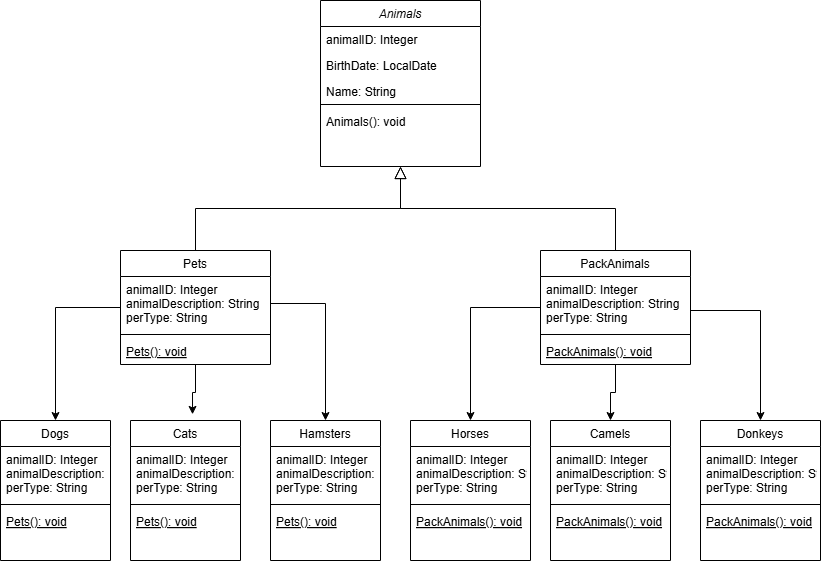

The diagram above was exported from draw.io. Its source (the exported page's mxGraphModel, read from the mxfile embedded in the PNG):
<mxGraphModel dx="1044" dy="658" grid="1" gridSize="10" guides="1" tooltips="1" connect="1" arrows="1" fold="1" page="1" pageScale="1" pageWidth="827" pageHeight="1169" math="0" shadow="0">
  <root>
    <mxCell id="WIyWlLk6GJQsqaUBKTNV-0" />
    <mxCell id="WIyWlLk6GJQsqaUBKTNV-1" parent="WIyWlLk6GJQsqaUBKTNV-0" />
    <mxCell id="zkfFHV4jXpPFQw0GAbJ--0" value="Animals" style="swimlane;fontStyle=2;align=center;verticalAlign=top;childLayout=stackLayout;horizontal=1;startSize=26;horizontalStack=0;resizeParent=1;resizeLast=0;collapsible=1;marginBottom=0;rounded=0;shadow=0;strokeWidth=1;" parent="WIyWlLk6GJQsqaUBKTNV-1" vertex="1">
      <mxGeometry x="360" y="110" width="160" height="166" as="geometry">
        <mxRectangle x="230" y="140" width="160" height="26" as="alternateBounds" />
      </mxGeometry>
    </mxCell>
    <mxCell id="zkfFHV4jXpPFQw0GAbJ--1" value="animalID: Integer" style="text;align=left;verticalAlign=top;spacingLeft=4;spacingRight=4;overflow=hidden;rotatable=0;points=[[0,0.5],[1,0.5]];portConstraint=eastwest;" parent="zkfFHV4jXpPFQw0GAbJ--0" vertex="1">
      <mxGeometry y="26" width="160" height="26" as="geometry" />
    </mxCell>
    <mxCell id="zkfFHV4jXpPFQw0GAbJ--2" value="BirthDate: LocalDate" style="text;align=left;verticalAlign=top;spacingLeft=4;spacingRight=4;overflow=hidden;rotatable=0;points=[[0,0.5],[1,0.5]];portConstraint=eastwest;rounded=0;shadow=0;html=0;" parent="zkfFHV4jXpPFQw0GAbJ--0" vertex="1">
      <mxGeometry y="52" width="160" height="26" as="geometry" />
    </mxCell>
    <mxCell id="zkfFHV4jXpPFQw0GAbJ--3" value="Name: String" style="text;align=left;verticalAlign=top;spacingLeft=4;spacingRight=4;overflow=hidden;rotatable=0;points=[[0,0.5],[1,0.5]];portConstraint=eastwest;rounded=0;shadow=0;html=0;" parent="zkfFHV4jXpPFQw0GAbJ--0" vertex="1">
      <mxGeometry y="78" width="160" height="22" as="geometry" />
    </mxCell>
    <mxCell id="zkfFHV4jXpPFQw0GAbJ--4" value="" style="line;html=1;strokeWidth=1;align=left;verticalAlign=middle;spacingTop=-1;spacingLeft=3;spacingRight=3;rotatable=0;labelPosition=right;points=[];portConstraint=eastwest;" parent="zkfFHV4jXpPFQw0GAbJ--0" vertex="1">
      <mxGeometry y="100" width="160" height="8" as="geometry" />
    </mxCell>
    <mxCell id="zkfFHV4jXpPFQw0GAbJ--5" value="Animals(): void" style="text;align=left;verticalAlign=top;spacingLeft=4;spacingRight=4;overflow=hidden;rotatable=0;points=[[0,0.5],[1,0.5]];portConstraint=eastwest;" parent="zkfFHV4jXpPFQw0GAbJ--0" vertex="1">
      <mxGeometry y="108" width="160" height="38" as="geometry" />
    </mxCell>
    <mxCell id="ZW7Me9__d1evB__Hp1l3-5" value="" style="edgeStyle=orthogonalEdgeStyle;rounded=0;orthogonalLoop=1;jettySize=auto;html=1;" parent="WIyWlLk6GJQsqaUBKTNV-1" source="zkfFHV4jXpPFQw0GAbJ--6" target="ZW7Me9__d1evB__Hp1l3-1" edge="1">
      <mxGeometry relative="1" as="geometry" />
    </mxCell>
    <mxCell id="zkfFHV4jXpPFQw0GAbJ--6" value="Pets" style="swimlane;fontStyle=0;align=center;verticalAlign=top;childLayout=stackLayout;horizontal=1;startSize=26;horizontalStack=0;resizeParent=1;resizeLast=0;collapsible=1;marginBottom=0;rounded=0;shadow=0;strokeWidth=1;" parent="WIyWlLk6GJQsqaUBKTNV-1" vertex="1">
      <mxGeometry x="160" y="360" width="150" height="114" as="geometry">
        <mxRectangle x="130" y="380" width="160" height="26" as="alternateBounds" />
      </mxGeometry>
    </mxCell>
    <mxCell id="zkfFHV4jXpPFQw0GAbJ--7" value="animalID: Integer&#10;animalDescription: String&#10;perType: String" style="text;align=left;verticalAlign=top;spacingLeft=4;spacingRight=4;overflow=hidden;rotatable=0;points=[[0,0.5],[1,0.5]];portConstraint=eastwest;" parent="zkfFHV4jXpPFQw0GAbJ--6" vertex="1">
      <mxGeometry y="26" width="150" height="54" as="geometry" />
    </mxCell>
    <mxCell id="zkfFHV4jXpPFQw0GAbJ--9" value="" style="line;html=1;strokeWidth=1;align=left;verticalAlign=middle;spacingTop=-1;spacingLeft=3;spacingRight=3;rotatable=0;labelPosition=right;points=[];portConstraint=eastwest;" parent="zkfFHV4jXpPFQw0GAbJ--6" vertex="1">
      <mxGeometry y="80" width="150" height="8" as="geometry" />
    </mxCell>
    <mxCell id="zkfFHV4jXpPFQw0GAbJ--10" value="Pets(): void" style="text;align=left;verticalAlign=top;spacingLeft=4;spacingRight=4;overflow=hidden;rotatable=0;points=[[0,0.5],[1,0.5]];portConstraint=eastwest;fontStyle=4" parent="zkfFHV4jXpPFQw0GAbJ--6" vertex="1">
      <mxGeometry y="88" width="150" height="26" as="geometry" />
    </mxCell>
    <mxCell id="zkfFHV4jXpPFQw0GAbJ--12" value="" style="endArrow=block;endSize=10;endFill=0;shadow=0;strokeWidth=1;rounded=0;curved=0;edgeStyle=elbowEdgeStyle;elbow=vertical;" parent="WIyWlLk6GJQsqaUBKTNV-1" source="zkfFHV4jXpPFQw0GAbJ--6" target="zkfFHV4jXpPFQw0GAbJ--0" edge="1">
      <mxGeometry width="160" relative="1" as="geometry">
        <mxPoint x="200" y="203" as="sourcePoint" />
        <mxPoint x="200" y="203" as="targetPoint" />
      </mxGeometry>
    </mxCell>
    <mxCell id="ZW7Me9__d1evB__Hp1l3-23" value="" style="edgeStyle=orthogonalEdgeStyle;rounded=0;orthogonalLoop=1;jettySize=auto;html=1;" parent="WIyWlLk6GJQsqaUBKTNV-1" source="zkfFHV4jXpPFQw0GAbJ--13" target="ZW7Me9__d1evB__Hp1l3-19" edge="1">
      <mxGeometry relative="1" as="geometry" />
    </mxCell>
    <mxCell id="ZW7Me9__d1evB__Hp1l3-32" style="edgeStyle=orthogonalEdgeStyle;rounded=0;orthogonalLoop=1;jettySize=auto;html=1;exitX=0.5;exitY=1;exitDx=0;exitDy=0;entryX=0.5;entryY=0;entryDx=0;entryDy=0;" parent="WIyWlLk6GJQsqaUBKTNV-1" source="zkfFHV4jXpPFQw0GAbJ--13" target="ZW7Me9__d1evB__Hp1l3-24" edge="1">
      <mxGeometry relative="1" as="geometry" />
    </mxCell>
    <mxCell id="ZW7Me9__d1evB__Hp1l3-33" style="edgeStyle=orthogonalEdgeStyle;rounded=0;orthogonalLoop=1;jettySize=auto;html=1;exitX=1;exitY=0.5;exitDx=0;exitDy=0;entryX=0.5;entryY=0;entryDx=0;entryDy=0;" parent="WIyWlLk6GJQsqaUBKTNV-1" source="nJPXWq3pUH7EDrDEJPrq-1" target="ZW7Me9__d1evB__Hp1l3-28" edge="1">
      <mxGeometry relative="1" as="geometry">
        <mxPoint x="720.4200000000001" y="407.606" as="sourcePoint" />
        <Array as="points">
          <mxPoint x="730" y="420" />
          <mxPoint x="800" y="420" />
        </Array>
      </mxGeometry>
    </mxCell>
    <mxCell id="zkfFHV4jXpPFQw0GAbJ--13" value="PackAnimals" style="swimlane;fontStyle=0;align=center;verticalAlign=top;childLayout=stackLayout;horizontal=1;startSize=26;horizontalStack=0;resizeParent=1;resizeLast=0;collapsible=1;marginBottom=0;rounded=0;shadow=0;strokeWidth=1;" parent="WIyWlLk6GJQsqaUBKTNV-1" vertex="1">
      <mxGeometry x="580" y="360" width="150" height="114" as="geometry">
        <mxRectangle x="340" y="380" width="170" height="26" as="alternateBounds" />
      </mxGeometry>
    </mxCell>
    <mxCell id="nJPXWq3pUH7EDrDEJPrq-1" value="animalID: Integer&#10;animalDescription: String&#10;perType: String" style="text;align=left;verticalAlign=top;spacingLeft=4;spacingRight=4;overflow=hidden;rotatable=0;points=[[0,0.5],[1,0.5]];portConstraint=eastwest;" vertex="1" parent="zkfFHV4jXpPFQw0GAbJ--13">
      <mxGeometry y="26" width="150" height="54" as="geometry" />
    </mxCell>
    <mxCell id="zkfFHV4jXpPFQw0GAbJ--15" value="" style="line;html=1;strokeWidth=1;align=left;verticalAlign=middle;spacingTop=-1;spacingLeft=3;spacingRight=3;rotatable=0;labelPosition=right;points=[];portConstraint=eastwest;" parent="zkfFHV4jXpPFQw0GAbJ--13" vertex="1">
      <mxGeometry y="80" width="150" height="8" as="geometry" />
    </mxCell>
    <mxCell id="ZW7Me9__d1evB__Hp1l3-0" value="PackAnimals(): void" style="text;align=left;verticalAlign=top;spacingLeft=4;spacingRight=4;overflow=hidden;rotatable=0;points=[[0,0.5],[1,0.5]];portConstraint=eastwest;fontStyle=4" parent="zkfFHV4jXpPFQw0GAbJ--13" vertex="1">
      <mxGeometry y="88" width="150" height="26" as="geometry" />
    </mxCell>
    <mxCell id="zkfFHV4jXpPFQw0GAbJ--16" value="" style="endArrow=block;endSize=10;endFill=0;shadow=0;strokeWidth=1;rounded=0;curved=0;edgeStyle=elbowEdgeStyle;elbow=vertical;" parent="WIyWlLk6GJQsqaUBKTNV-1" source="zkfFHV4jXpPFQw0GAbJ--13" target="zkfFHV4jXpPFQw0GAbJ--0" edge="1">
      <mxGeometry width="160" relative="1" as="geometry">
        <mxPoint x="210" y="373" as="sourcePoint" />
        <mxPoint x="310" y="271" as="targetPoint" />
      </mxGeometry>
    </mxCell>
    <mxCell id="ZW7Me9__d1evB__Hp1l3-1" value="Dogs" style="swimlane;fontStyle=0;align=center;verticalAlign=top;childLayout=stackLayout;horizontal=1;startSize=26;horizontalStack=0;resizeParent=1;resizeLast=0;collapsible=1;marginBottom=0;rounded=0;shadow=0;strokeWidth=1;" parent="WIyWlLk6GJQsqaUBKTNV-1" vertex="1">
      <mxGeometry x="40" y="530" width="110" height="140" as="geometry">
        <mxRectangle x="130" y="380" width="160" height="26" as="alternateBounds" />
      </mxGeometry>
    </mxCell>
    <mxCell id="nJPXWq3pUH7EDrDEJPrq-3" value="animalID: Integer&#10;animalDescription: String&#10;perType: String" style="text;align=left;verticalAlign=top;spacingLeft=4;spacingRight=4;overflow=hidden;rotatable=0;points=[[0,0.5],[1,0.5]];portConstraint=eastwest;" vertex="1" parent="ZW7Me9__d1evB__Hp1l3-1">
      <mxGeometry y="26" width="110" height="54" as="geometry" />
    </mxCell>
    <mxCell id="ZW7Me9__d1evB__Hp1l3-3" value="" style="line;html=1;strokeWidth=1;align=left;verticalAlign=middle;spacingTop=-1;spacingLeft=3;spacingRight=3;rotatable=0;labelPosition=right;points=[];portConstraint=eastwest;" parent="ZW7Me9__d1evB__Hp1l3-1" vertex="1">
      <mxGeometry y="80" width="110" height="8" as="geometry" />
    </mxCell>
    <mxCell id="ZW7Me9__d1evB__Hp1l3-4" value="Pets(): void" style="text;align=left;verticalAlign=top;spacingLeft=4;spacingRight=4;overflow=hidden;rotatable=0;points=[[0,0.5],[1,0.5]];portConstraint=eastwest;fontStyle=4" parent="ZW7Me9__d1evB__Hp1l3-1" vertex="1">
      <mxGeometry y="88" width="110" height="52" as="geometry" />
    </mxCell>
    <mxCell id="ZW7Me9__d1evB__Hp1l3-7" value="Cats" style="swimlane;fontStyle=0;align=center;verticalAlign=top;childLayout=stackLayout;horizontal=1;startSize=26;horizontalStack=0;resizeParent=1;resizeLast=0;collapsible=1;marginBottom=0;rounded=0;shadow=0;strokeWidth=1;" parent="WIyWlLk6GJQsqaUBKTNV-1" vertex="1">
      <mxGeometry x="170" y="530" width="110" height="140" as="geometry">
        <mxRectangle x="130" y="380" width="160" height="26" as="alternateBounds" />
      </mxGeometry>
    </mxCell>
    <mxCell id="nJPXWq3pUH7EDrDEJPrq-4" value="animalID: Integer&#10;animalDescription: String&#10;perType: String" style="text;align=left;verticalAlign=top;spacingLeft=4;spacingRight=4;overflow=hidden;rotatable=0;points=[[0,0.5],[1,0.5]];portConstraint=eastwest;" vertex="1" parent="ZW7Me9__d1evB__Hp1l3-7">
      <mxGeometry y="26" width="110" height="54" as="geometry" />
    </mxCell>
    <mxCell id="ZW7Me9__d1evB__Hp1l3-9" value="" style="line;html=1;strokeWidth=1;align=left;verticalAlign=middle;spacingTop=-1;spacingLeft=3;spacingRight=3;rotatable=0;labelPosition=right;points=[];portConstraint=eastwest;" parent="ZW7Me9__d1evB__Hp1l3-7" vertex="1">
      <mxGeometry y="80" width="110" height="8" as="geometry" />
    </mxCell>
    <mxCell id="nJPXWq3pUH7EDrDEJPrq-19" value="Pets(): void" style="text;align=left;verticalAlign=top;spacingLeft=4;spacingRight=4;overflow=hidden;rotatable=0;points=[[0,0.5],[1,0.5]];portConstraint=eastwest;fontStyle=4" vertex="1" parent="ZW7Me9__d1evB__Hp1l3-7">
      <mxGeometry y="88" width="110" height="52" as="geometry" />
    </mxCell>
    <mxCell id="ZW7Me9__d1evB__Hp1l3-13" style="edgeStyle=orthogonalEdgeStyle;rounded=0;orthogonalLoop=1;jettySize=auto;html=1;entryX=0.564;entryY=-0.044;entryDx=0;entryDy=0;entryPerimeter=0;" parent="WIyWlLk6GJQsqaUBKTNV-1" source="zkfFHV4jXpPFQw0GAbJ--6" target="ZW7Me9__d1evB__Hp1l3-7" edge="1">
      <mxGeometry relative="1" as="geometry" />
    </mxCell>
    <mxCell id="ZW7Me9__d1evB__Hp1l3-14" value="Hamsters" style="swimlane;fontStyle=0;align=center;verticalAlign=top;childLayout=stackLayout;horizontal=1;startSize=26;horizontalStack=0;resizeParent=1;resizeLast=0;collapsible=1;marginBottom=0;rounded=0;shadow=0;strokeWidth=1;" parent="WIyWlLk6GJQsqaUBKTNV-1" vertex="1">
      <mxGeometry x="310" y="530" width="110" height="140" as="geometry">
        <mxRectangle x="130" y="380" width="160" height="26" as="alternateBounds" />
      </mxGeometry>
    </mxCell>
    <mxCell id="nJPXWq3pUH7EDrDEJPrq-5" value="animalID: Integer&#10;animalDescription: String&#10;perType: String" style="text;align=left;verticalAlign=top;spacingLeft=4;spacingRight=4;overflow=hidden;rotatable=0;points=[[0,0.5],[1,0.5]];portConstraint=eastwest;" vertex="1" parent="ZW7Me9__d1evB__Hp1l3-14">
      <mxGeometry y="26" width="110" height="54" as="geometry" />
    </mxCell>
    <mxCell id="ZW7Me9__d1evB__Hp1l3-16" value="" style="line;html=1;strokeWidth=1;align=left;verticalAlign=middle;spacingTop=-1;spacingLeft=3;spacingRight=3;rotatable=0;labelPosition=right;points=[];portConstraint=eastwest;" parent="ZW7Me9__d1evB__Hp1l3-14" vertex="1">
      <mxGeometry y="80" width="110" height="8" as="geometry" />
    </mxCell>
    <mxCell id="nJPXWq3pUH7EDrDEJPrq-18" value="Pets(): void" style="text;align=left;verticalAlign=top;spacingLeft=4;spacingRight=4;overflow=hidden;rotatable=0;points=[[0,0.5],[1,0.5]];portConstraint=eastwest;fontStyle=4" vertex="1" parent="ZW7Me9__d1evB__Hp1l3-14">
      <mxGeometry y="88" width="110" height="52" as="geometry" />
    </mxCell>
    <mxCell id="ZW7Me9__d1evB__Hp1l3-18" style="edgeStyle=orthogonalEdgeStyle;rounded=0;orthogonalLoop=1;jettySize=auto;html=1;exitX=1;exitY=0.5;exitDx=0;exitDy=0;entryX=0.5;entryY=0;entryDx=0;entryDy=0;" parent="WIyWlLk6GJQsqaUBKTNV-1" source="zkfFHV4jXpPFQw0GAbJ--7" target="ZW7Me9__d1evB__Hp1l3-14" edge="1">
      <mxGeometry relative="1" as="geometry" />
    </mxCell>
    <mxCell id="ZW7Me9__d1evB__Hp1l3-19" value="Horses" style="swimlane;fontStyle=0;align=center;verticalAlign=top;childLayout=stackLayout;horizontal=1;startSize=26;horizontalStack=0;resizeParent=1;resizeLast=0;collapsible=1;marginBottom=0;rounded=0;shadow=0;strokeWidth=1;" parent="WIyWlLk6GJQsqaUBKTNV-1" vertex="1">
      <mxGeometry x="450" y="530" width="120" height="140" as="geometry">
        <mxRectangle x="340" y="380" width="170" height="26" as="alternateBounds" />
      </mxGeometry>
    </mxCell>
    <mxCell id="nJPXWq3pUH7EDrDEJPrq-6" value="animalID: Integer&#10;animalDescription: String&#10;perType: String" style="text;align=left;verticalAlign=top;spacingLeft=4;spacingRight=4;overflow=hidden;rotatable=0;points=[[0,0.5],[1,0.5]];portConstraint=eastwest;" vertex="1" parent="ZW7Me9__d1evB__Hp1l3-19">
      <mxGeometry y="26" width="120" height="54" as="geometry" />
    </mxCell>
    <mxCell id="ZW7Me9__d1evB__Hp1l3-21" value="" style="line;html=1;strokeWidth=1;align=left;verticalAlign=middle;spacingTop=-1;spacingLeft=3;spacingRight=3;rotatable=0;labelPosition=right;points=[];portConstraint=eastwest;" parent="ZW7Me9__d1evB__Hp1l3-19" vertex="1">
      <mxGeometry y="80" width="120" height="8" as="geometry" />
    </mxCell>
    <mxCell id="nJPXWq3pUH7EDrDEJPrq-17" value="PackAnimals(): void" style="text;align=left;verticalAlign=top;spacingLeft=4;spacingRight=4;overflow=hidden;rotatable=0;points=[[0,0.5],[1,0.5]];portConstraint=eastwest;fontStyle=4" vertex="1" parent="ZW7Me9__d1evB__Hp1l3-19">
      <mxGeometry y="88" width="120" height="26" as="geometry" />
    </mxCell>
    <mxCell id="ZW7Me9__d1evB__Hp1l3-24" value="Camels" style="swimlane;fontStyle=0;align=center;verticalAlign=top;childLayout=stackLayout;horizontal=1;startSize=26;horizontalStack=0;resizeParent=1;resizeLast=0;collapsible=1;marginBottom=0;rounded=0;shadow=0;strokeWidth=1;" parent="WIyWlLk6GJQsqaUBKTNV-1" vertex="1">
      <mxGeometry x="590" y="530" width="120" height="140" as="geometry">
        <mxRectangle x="340" y="380" width="170" height="26" as="alternateBounds" />
      </mxGeometry>
    </mxCell>
    <mxCell id="nJPXWq3pUH7EDrDEJPrq-7" value="animalID: Integer&#10;animalDescription: String&#10;perType: String" style="text;align=left;verticalAlign=top;spacingLeft=4;spacingRight=4;overflow=hidden;rotatable=0;points=[[0,0.5],[1,0.5]];portConstraint=eastwest;" vertex="1" parent="ZW7Me9__d1evB__Hp1l3-24">
      <mxGeometry y="26" width="120" height="54" as="geometry" />
    </mxCell>
    <mxCell id="ZW7Me9__d1evB__Hp1l3-26" value="" style="line;html=1;strokeWidth=1;align=left;verticalAlign=middle;spacingTop=-1;spacingLeft=3;spacingRight=3;rotatable=0;labelPosition=right;points=[];portConstraint=eastwest;" parent="ZW7Me9__d1evB__Hp1l3-24" vertex="1">
      <mxGeometry y="80" width="120" height="8" as="geometry" />
    </mxCell>
    <mxCell id="nJPXWq3pUH7EDrDEJPrq-16" value="PackAnimals(): void" style="text;align=left;verticalAlign=top;spacingLeft=4;spacingRight=4;overflow=hidden;rotatable=0;points=[[0,0.5],[1,0.5]];portConstraint=eastwest;fontStyle=4" vertex="1" parent="ZW7Me9__d1evB__Hp1l3-24">
      <mxGeometry y="88" width="120" height="26" as="geometry" />
    </mxCell>
    <mxCell id="ZW7Me9__d1evB__Hp1l3-28" value="Donkeys" style="swimlane;fontStyle=0;align=center;verticalAlign=top;childLayout=stackLayout;horizontal=1;startSize=26;horizontalStack=0;resizeParent=1;resizeLast=0;collapsible=1;marginBottom=0;rounded=0;shadow=0;strokeWidth=1;" parent="WIyWlLk6GJQsqaUBKTNV-1" vertex="1">
      <mxGeometry x="740" y="530" width="120" height="140" as="geometry">
        <mxRectangle x="340" y="380" width="170" height="26" as="alternateBounds" />
      </mxGeometry>
    </mxCell>
    <mxCell id="nJPXWq3pUH7EDrDEJPrq-8" value="animalID: Integer&#10;animalDescription: String&#10;perType: String" style="text;align=left;verticalAlign=top;spacingLeft=4;spacingRight=4;overflow=hidden;rotatable=0;points=[[0,0.5],[1,0.5]];portConstraint=eastwest;" vertex="1" parent="ZW7Me9__d1evB__Hp1l3-28">
      <mxGeometry y="26" width="120" height="54" as="geometry" />
    </mxCell>
    <mxCell id="ZW7Me9__d1evB__Hp1l3-30" value="" style="line;html=1;strokeWidth=1;align=left;verticalAlign=middle;spacingTop=-1;spacingLeft=3;spacingRight=3;rotatable=0;labelPosition=right;points=[];portConstraint=eastwest;" parent="ZW7Me9__d1evB__Hp1l3-28" vertex="1">
      <mxGeometry y="80" width="120" height="8" as="geometry" />
    </mxCell>
    <mxCell id="nJPXWq3pUH7EDrDEJPrq-15" value="PackAnimals(): void" style="text;align=left;verticalAlign=top;spacingLeft=4;spacingRight=4;overflow=hidden;rotatable=0;points=[[0,0.5],[1,0.5]];portConstraint=eastwest;fontStyle=4" vertex="1" parent="ZW7Me9__d1evB__Hp1l3-28">
      <mxGeometry y="88" width="120" height="26" as="geometry" />
    </mxCell>
  </root>
</mxGraphModel>